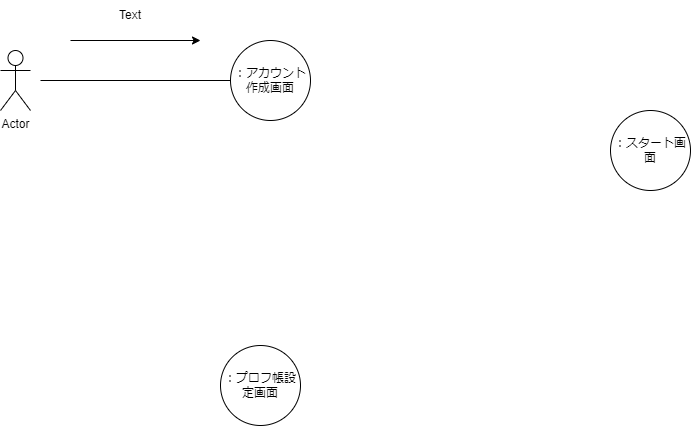

The diagram above was exported from draw.io. Its source (the exported page's mxGraphModel, read from the mxfile embedded in the PNG):
<mxGraphModel dx="1352" dy="723" grid="1" gridSize="10" guides="1" tooltips="1" connect="1" arrows="1" fold="1" page="1" pageScale="1" pageWidth="827" pageHeight="1169" math="0" shadow="0">
  <root>
    <mxCell id="0" />
    <mxCell id="1" parent="0" />
    <mxCell id="2" value="Actor" style="shape=umlActor;verticalLabelPosition=bottom;verticalAlign=top;html=1;outlineConnect=0;" parent="1" vertex="1">
      <mxGeometry x="70" y="250" width="30" height="60" as="geometry" />
    </mxCell>
    <mxCell id="3" value="：アカウント作成画面" style="ellipse;whiteSpace=wrap;html=1;aspect=fixed;" parent="1" vertex="1">
      <mxGeometry x="300" y="240" width="80" height="80" as="geometry" />
    </mxCell>
    <mxCell id="4" value="：プロフ帳設定画面" style="ellipse;whiteSpace=wrap;html=1;aspect=fixed;" vertex="1" parent="1">
      <mxGeometry x="290" y="545" width="80" height="80" as="geometry" />
    </mxCell>
    <mxCell id="5" value="：スタート画面" style="ellipse;whiteSpace=wrap;html=1;aspect=fixed;" vertex="1" parent="1">
      <mxGeometry x="680" y="310" width="80" height="80" as="geometry" />
    </mxCell>
    <mxCell id="7" value="" style="endArrow=none;html=1;entryX=0;entryY=0.5;entryDx=0;entryDy=0;" edge="1" parent="1" target="3">
      <mxGeometry width="50" height="50" relative="1" as="geometry">
        <mxPoint x="110" y="280" as="sourcePoint" />
        <mxPoint x="260" y="280" as="targetPoint" />
      </mxGeometry>
    </mxCell>
    <mxCell id="8" value="" style="endArrow=classic;html=1;" edge="1" parent="1">
      <mxGeometry width="50" height="50" relative="1" as="geometry">
        <mxPoint x="140" y="240" as="sourcePoint" />
        <mxPoint x="270" y="240" as="targetPoint" />
      </mxGeometry>
    </mxCell>
    <mxCell id="9" value="Text" style="text;html=1;strokeColor=none;fillColor=none;align=center;verticalAlign=middle;whiteSpace=wrap;rounded=0;" vertex="1" parent="1">
      <mxGeometry x="170" y="200" width="60" height="30" as="geometry" />
    </mxCell>
  </root>
</mxGraphModel>